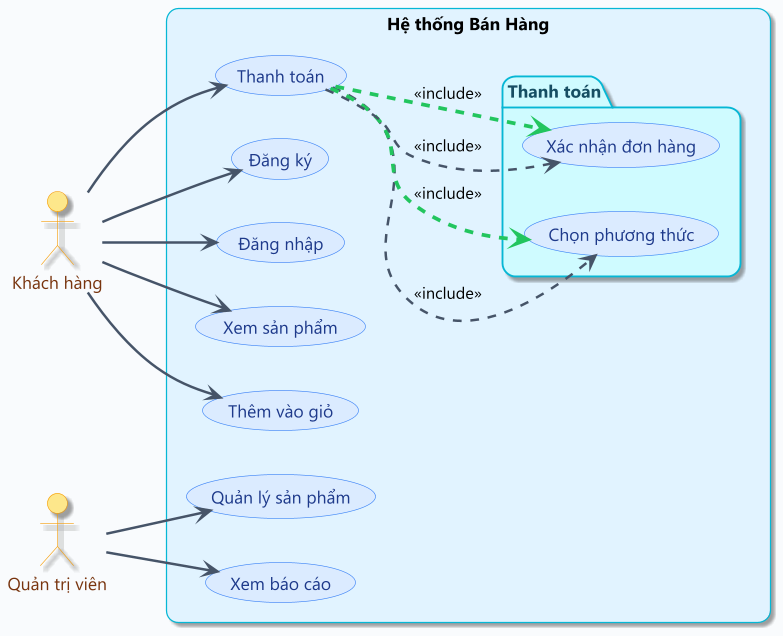

The diagram above was rendered by PlantUML. Its source (embedded in the PNG):
@startuml
' =========================
' Use Case Diagram - Light Theme
' =========================
left to right direction
skinparam shadowing true
skinparam roundCorner 20
skinparam dpi 120

' --- Global ---
skinparam backgroundColor #f8fafc
skinparam defaultFontName "Segoe UI"

' --- Actor style ---
skinparam Actor {
  BackgroundColor #fde68a
  BorderColor #f59e0b
  FontColor #78350f
}

' --- Use case style ---
skinparam UseCase {
  BackgroundColor #dbeafe
  BorderColor #3b82f6
  FontColor #1e3a8a
}

' --- System / Package ---
skinparam Package {
  BackgroundColor #ecfeff
  BorderColor #06b6d4
  FontColor #164e63
}

skinparam ArrowColor #475569
skinparam ArrowThickness 2

actor "Khách hàng" as Customer
actor "Quản trị viên" as Admin

rectangle "Hệ thống Bán Hàng" as System #e0f2fe {
  (Đăng ký) as UC_Register
  (Đăng nhập) as UC_Login
  (Xem sản phẩm) as UC_Browse
  (Thêm vào giỏ) as UC_AddCart
  (Thanh toán) as UC_Checkout

  package "Thanh toán" #cffafe {
    (Chọn phương thức) as UC_PaymentMethod
    (Xác nhận đơn hàng) as UC_ConfirmOrder
  }

  (Quản lý sản phẩm) as UC_ManageProducts
  (Xem báo cáo) as UC_Reports
}

' --- Relationships ---
Customer --> UC_Register
Customer --> UC_Login
Customer --> UC_Browse
Customer --> UC_AddCart
Customer --> UC_Checkout

UC_Checkout .> UC_PaymentMethod : <<include>>
UC_Checkout .> UC_ConfirmOrder  : <<include>>

Admin --> UC_ManageProducts
Admin --> UC_Reports

' Highlight include relations
UC_Checkout -[#22c55e,thickness=3].> UC_PaymentMethod : <<include>>
UC_Checkout -[#22c55e,thickness=3].> UC_ConfirmOrder  : <<include>>

@enduml